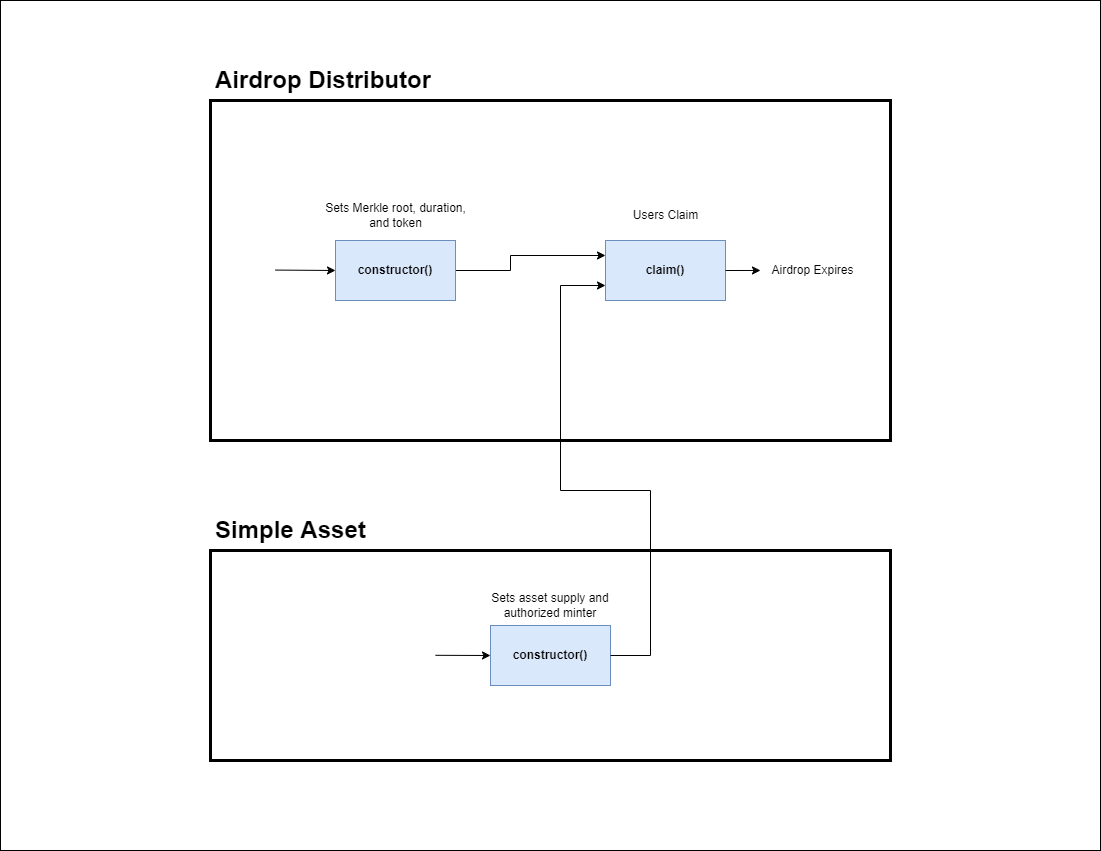

The diagram above was exported from draw.io. Its source (the exported page's mxGraphModel, read from the mxfile embedded in the PNG):
<mxGraphModel dx="2254" dy="859" grid="1" gridSize="10" guides="1" tooltips="1" connect="1" arrows="1" fold="1" page="1" pageScale="1" pageWidth="1100" pageHeight="850" math="0" shadow="0">
  <root>
    <mxCell id="0" />
    <mxCell id="1" parent="0" />
    <mxCell id="x7GLTjDLDkKanuYoyaqk-33" value="" style="rounded=0;whiteSpace=wrap;html=1;strokeColor=#000000;strokeWidth=1;fontFamily=Helvetica;fontSize=28;fontColor=default;fillColor=#FFFFFF;" parent="1" vertex="1">
      <mxGeometry width="1100" height="850" as="geometry" />
    </mxCell>
    <mxCell id="x7GLTjDLDkKanuYoyaqk-1" value="" style="whiteSpace=wrap;html=1;fillColor=none;strokeWidth=3;" parent="1" vertex="1">
      <mxGeometry x="210" y="100" width="680" height="340" as="geometry" />
    </mxCell>
    <mxCell id="x7GLTjDLDkKanuYoyaqk-12" value="&lt;b&gt;claim()&lt;/b&gt;" style="whiteSpace=wrap;html=1;strokeWidth=1;fillColor=#dae8fc;strokeColor=#6c8ebf;" parent="x7GLTjDLDkKanuYoyaqk-1" vertex="1">
      <mxGeometry x="395" y="140" width="120" height="60" as="geometry" />
    </mxCell>
    <mxCell id="x7GLTjDLDkKanuYoyaqk-11" value="" style="endArrow=classic;html=1;entryX=0;entryY=0.25;entryDx=0;entryDy=0;exitX=1;exitY=0.5;exitDx=0;exitDy=0;rounded=0;strokeColor=default;jumpStyle=none;" parent="x7GLTjDLDkKanuYoyaqk-1" source="x7GLTjDLDkKanuYoyaqk-6" target="x7GLTjDLDkKanuYoyaqk-12" edge="1">
      <mxGeometry width="50" height="50" relative="1" as="geometry">
        <mxPoint x="295" y="169.56999999999994" as="sourcePoint" />
        <mxPoint x="350" y="169.76" as="targetPoint" />
        <Array as="points">
          <mxPoint x="300" y="170" />
          <mxPoint x="300" y="155" />
        </Array>
      </mxGeometry>
    </mxCell>
    <mxCell id="x7GLTjDLDkKanuYoyaqk-6" value="&lt;b&gt;constructor()&lt;/b&gt;" style="whiteSpace=wrap;html=1;strokeWidth=1;fillColor=#dae8fc;strokeColor=#6c8ebf;" parent="x7GLTjDLDkKanuYoyaqk-1" vertex="1">
      <mxGeometry x="125" y="140" width="120" height="60" as="geometry" />
    </mxCell>
    <mxCell id="x7GLTjDLDkKanuYoyaqk-16" value="" style="endArrow=classic;html=1;exitX=0.178;exitY=1.022;exitDx=0;exitDy=0;exitPerimeter=0;rounded=0;" parent="x7GLTjDLDkKanuYoyaqk-1" source="x7GLTjDLDkKanuYoyaqk-12" edge="1">
      <mxGeometry width="50" height="50" relative="1" as="geometry">
        <mxPoint x="405" y="270" as="sourcePoint" />
        <mxPoint x="495" y="200" as="targetPoint" />
        <Array as="points">
          <mxPoint x="415" y="250" />
          <mxPoint x="495" y="250" />
        </Array>
      </mxGeometry>
    </mxCell>
    <mxCell id="x7GLTjDLDkKanuYoyaqk-10" value="" style="endArrow=classic;html=1;entryX=0;entryY=0.5;entryDx=0;entryDy=0;rounded=0;" parent="x7GLTjDLDkKanuYoyaqk-1" target="x7GLTjDLDkKanuYoyaqk-6" edge="1">
      <mxGeometry width="50" height="50" relative="1" as="geometry">
        <mxPoint x="65" y="169.56999999999994" as="sourcePoint" />
        <mxPoint x="120" y="169.76" as="targetPoint" />
      </mxGeometry>
    </mxCell>
    <mxCell id="x7GLTjDLDkKanuYoyaqk-18" value="Users Claim" style="text;html=1;strokeColor=none;fillColor=none;align=center;verticalAlign=middle;whiteSpace=wrap;strokeWidth=1;" parent="x7GLTjDLDkKanuYoyaqk-1" vertex="1">
      <mxGeometry x="397.5" y="100" width="115" height="30" as="geometry" />
    </mxCell>
    <mxCell id="x7GLTjDLDkKanuYoyaqk-19" value="Sets Merkle root, duration, and token" style="text;html=1;strokeColor=none;fillColor=none;align=center;verticalAlign=middle;whiteSpace=wrap;strokeWidth=1;" parent="x7GLTjDLDkKanuYoyaqk-1" vertex="1">
      <mxGeometry x="112.5" y="100" width="145" height="30" as="geometry" />
    </mxCell>
    <mxCell id="x7GLTjDLDkKanuYoyaqk-2" value="" style="whiteSpace=wrap;html=1;fillColor=none;strokeWidth=3;" parent="1" vertex="1">
      <mxGeometry x="210" y="550" width="680" height="210" as="geometry" />
    </mxCell>
    <mxCell id="x7GLTjDLDkKanuYoyaqk-4" value="&lt;h1&gt;Airdrop Distributor&lt;/h1&gt;" style="text;html=1;strokeColor=none;fillColor=none;spacing=5;spacingTop=-20;whiteSpace=wrap;overflow=hidden;" parent="1" vertex="1">
      <mxGeometry x="210" y="60" width="275" height="120" as="geometry" />
    </mxCell>
    <mxCell id="x7GLTjDLDkKanuYoyaqk-5" value="&lt;h1&gt;&lt;span style=&quot;background-color: initial;&quot;&gt;Simple Token&lt;/span&gt;&lt;br&gt;&lt;/h1&gt;" style="text;html=1;strokeColor=none;fillColor=none;spacing=5;spacingTop=-20;whiteSpace=wrap;overflow=hidden;" parent="1" vertex="1">
      <mxGeometry x="210" y="510" width="190" height="120" as="geometry" />
    </mxCell>
    <mxCell id="x7GLTjDLDkKanuYoyaqk-7" value="&lt;b&gt;constructor()&lt;/b&gt;" style="whiteSpace=wrap;html=1;strokeWidth=1;fillColor=#dae8fc;strokeColor=#6c8ebf;" parent="1" vertex="1">
      <mxGeometry x="490" y="625" width="120" height="60" as="geometry" />
    </mxCell>
    <mxCell id="x7GLTjDLDkKanuYoyaqk-8" value="" style="endArrow=classic;html=1;entryX=0;entryY=0.5;entryDx=0;entryDy=0;rounded=0;" parent="1" target="x7GLTjDLDkKanuYoyaqk-7" edge="1">
      <mxGeometry width="50" height="50" relative="1" as="geometry">
        <mxPoint x="435" y="654.81" as="sourcePoint" />
        <mxPoint x="485" y="654.81" as="targetPoint" />
      </mxGeometry>
    </mxCell>
    <mxCell id="x7GLTjDLDkKanuYoyaqk-17" value="Airdrop Expires" style="text;html=1;strokeColor=none;fillColor=none;align=center;verticalAlign=middle;whiteSpace=wrap;strokeWidth=1;" parent="1" vertex="1">
      <mxGeometry x="760" y="254.96000000000004" width="105" height="30" as="geometry" />
    </mxCell>
    <mxCell id="x7GLTjDLDkKanuYoyaqk-14" value="" style="endArrow=classic;html=1;entryX=0;entryY=0.5;entryDx=0;entryDy=0;exitX=1;exitY=0.5;exitDx=0;exitDy=0;rounded=0;" parent="1" source="x7GLTjDLDkKanuYoyaqk-12" target="x7GLTjDLDkKanuYoyaqk-17" edge="1">
      <mxGeometry width="50" height="50" relative="1" as="geometry">
        <mxPoint x="735.0000000000002" y="269.77" as="sourcePoint" />
        <mxPoint x="790.0000000000002" y="269.96000000000004" as="targetPoint" />
      </mxGeometry>
    </mxCell>
    <mxCell id="x7GLTjDLDkKanuYoyaqk-20" value="Sets token supply and authorized minter" style="text;html=1;strokeColor=none;fillColor=none;align=center;verticalAlign=middle;whiteSpace=wrap;strokeWidth=1;" parent="1" vertex="1">
      <mxGeometry x="485" y="590" width="130" height="30" as="geometry" />
    </mxCell>
    <mxCell id="x7GLTjDLDkKanuYoyaqk-21" value="" style="endArrow=classic;html=1;rounded=0;labelBackgroundColor=default;strokeColor=default;fontFamily=Helvetica;fontSize=11;fontColor=default;shape=connector;jumpStyle=none;exitX=1;exitY=0.5;exitDx=0;exitDy=0;entryX=0;entryY=0.75;entryDx=0;entryDy=0;" parent="1" source="x7GLTjDLDkKanuYoyaqk-7" target="x7GLTjDLDkKanuYoyaqk-12" edge="1">
      <mxGeometry width="50" height="50" relative="1" as="geometry">
        <mxPoint x="380" y="510" as="sourcePoint" />
        <mxPoint x="430" y="460" as="targetPoint" />
        <Array as="points">
          <mxPoint x="650" y="655" />
          <mxPoint x="650" y="490" />
          <mxPoint x="560" y="490" />
          <mxPoint x="560" y="285" />
        </Array>
      </mxGeometry>
    </mxCell>
    <mxCell id="3POwBq6B_tEi08wRfvDp-1" value="" style="rounded=0;whiteSpace=wrap;html=1;strokeColor=#000000;strokeWidth=1;fontFamily=Helvetica;fontSize=28;fontColor=default;fillColor=#FFFFFF;" parent="1" vertex="1">
      <mxGeometry width="1100" height="850" as="geometry" />
    </mxCell>
    <mxCell id="3POwBq6B_tEi08wRfvDp-2" value="" style="whiteSpace=wrap;html=1;fillColor=none;strokeWidth=3;" parent="1" vertex="1">
      <mxGeometry x="210" y="100" width="680" height="340" as="geometry" />
    </mxCell>
    <mxCell id="3POwBq6B_tEi08wRfvDp-3" value="&lt;b&gt;claim()&lt;/b&gt;" style="whiteSpace=wrap;html=1;strokeWidth=1;fillColor=#dae8fc;strokeColor=#6c8ebf;" parent="3POwBq6B_tEi08wRfvDp-2" vertex="1">
      <mxGeometry x="395" y="140" width="120" height="60" as="geometry" />
    </mxCell>
    <mxCell id="3POwBq6B_tEi08wRfvDp-4" value="" style="endArrow=classic;html=1;entryX=0;entryY=0.25;entryDx=0;entryDy=0;exitX=1;exitY=0.5;exitDx=0;exitDy=0;rounded=0;strokeColor=default;jumpStyle=none;" parent="3POwBq6B_tEi08wRfvDp-2" source="3POwBq6B_tEi08wRfvDp-5" target="3POwBq6B_tEi08wRfvDp-3" edge="1">
      <mxGeometry width="50" height="50" relative="1" as="geometry">
        <mxPoint x="295" y="169.56999999999994" as="sourcePoint" />
        <mxPoint x="350" y="169.76" as="targetPoint" />
        <Array as="points">
          <mxPoint x="300" y="170" />
          <mxPoint x="300" y="155" />
        </Array>
      </mxGeometry>
    </mxCell>
    <mxCell id="3POwBq6B_tEi08wRfvDp-5" value="&lt;b&gt;constructor()&lt;/b&gt;" style="whiteSpace=wrap;html=1;strokeWidth=1;fillColor=#dae8fc;strokeColor=#6c8ebf;" parent="3POwBq6B_tEi08wRfvDp-2" vertex="1">
      <mxGeometry x="125" y="140" width="120" height="60" as="geometry" />
    </mxCell>
    <mxCell id="3POwBq6B_tEi08wRfvDp-6" value="" style="endArrow=classic;html=1;exitX=0.178;exitY=1.022;exitDx=0;exitDy=0;exitPerimeter=0;rounded=0;" parent="3POwBq6B_tEi08wRfvDp-2" source="3POwBq6B_tEi08wRfvDp-3" edge="1">
      <mxGeometry width="50" height="50" relative="1" as="geometry">
        <mxPoint x="405" y="270" as="sourcePoint" />
        <mxPoint x="495" y="200" as="targetPoint" />
        <Array as="points">
          <mxPoint x="415" y="250" />
          <mxPoint x="495" y="250" />
        </Array>
      </mxGeometry>
    </mxCell>
    <mxCell id="3POwBq6B_tEi08wRfvDp-7" value="" style="endArrow=classic;html=1;entryX=0;entryY=0.5;entryDx=0;entryDy=0;rounded=0;" parent="3POwBq6B_tEi08wRfvDp-2" target="3POwBq6B_tEi08wRfvDp-5" edge="1">
      <mxGeometry width="50" height="50" relative="1" as="geometry">
        <mxPoint x="65" y="169.56999999999994" as="sourcePoint" />
        <mxPoint x="120" y="169.76" as="targetPoint" />
      </mxGeometry>
    </mxCell>
    <mxCell id="3POwBq6B_tEi08wRfvDp-8" value="Users Claim" style="text;html=1;strokeColor=none;fillColor=none;align=center;verticalAlign=middle;whiteSpace=wrap;strokeWidth=1;" parent="3POwBq6B_tEi08wRfvDp-2" vertex="1">
      <mxGeometry x="397.5" y="100" width="115" height="30" as="geometry" />
    </mxCell>
    <mxCell id="3POwBq6B_tEi08wRfvDp-9" value="Sets Merkle root, duration, and token" style="text;html=1;strokeColor=none;fillColor=none;align=center;verticalAlign=middle;whiteSpace=wrap;strokeWidth=1;" parent="3POwBq6B_tEi08wRfvDp-2" vertex="1">
      <mxGeometry x="112.5" y="100" width="145" height="30" as="geometry" />
    </mxCell>
    <mxCell id="3POwBq6B_tEi08wRfvDp-10" value="" style="whiteSpace=wrap;html=1;fillColor=none;strokeWidth=3;" parent="1" vertex="1">
      <mxGeometry x="210" y="550" width="680" height="210" as="geometry" />
    </mxCell>
    <mxCell id="3POwBq6B_tEi08wRfvDp-11" value="&lt;h1&gt;Airdrop Distributor&lt;/h1&gt;" style="text;html=1;strokeColor=none;fillColor=none;spacing=5;spacingTop=-20;whiteSpace=wrap;overflow=hidden;" parent="1" vertex="1">
      <mxGeometry x="210" y="60" width="275" height="120" as="geometry" />
    </mxCell>
    <mxCell id="3POwBq6B_tEi08wRfvDp-12" value="&lt;h1&gt;&lt;span style=&quot;background-color: initial;&quot;&gt;Simple Token&lt;/span&gt;&lt;br&gt;&lt;/h1&gt;" style="text;html=1;strokeColor=none;fillColor=none;spacing=5;spacingTop=-20;whiteSpace=wrap;overflow=hidden;" parent="1" vertex="1">
      <mxGeometry x="210" y="510" width="190" height="120" as="geometry" />
    </mxCell>
    <mxCell id="3POwBq6B_tEi08wRfvDp-13" value="&lt;b&gt;constructor()&lt;/b&gt;" style="whiteSpace=wrap;html=1;strokeWidth=1;fillColor=#dae8fc;strokeColor=#6c8ebf;" parent="1" vertex="1">
      <mxGeometry x="490" y="625" width="120" height="60" as="geometry" />
    </mxCell>
    <mxCell id="3POwBq6B_tEi08wRfvDp-14" value="" style="endArrow=classic;html=1;entryX=0;entryY=0.5;entryDx=0;entryDy=0;rounded=0;" parent="1" target="3POwBq6B_tEi08wRfvDp-13" edge="1">
      <mxGeometry width="50" height="50" relative="1" as="geometry">
        <mxPoint x="435" y="654.81" as="sourcePoint" />
        <mxPoint x="485" y="654.81" as="targetPoint" />
      </mxGeometry>
    </mxCell>
    <mxCell id="3POwBq6B_tEi08wRfvDp-15" value="Airdrop Expires" style="text;html=1;strokeColor=none;fillColor=none;align=center;verticalAlign=middle;whiteSpace=wrap;strokeWidth=1;" parent="1" vertex="1">
      <mxGeometry x="760" y="254.96000000000004" width="105" height="30" as="geometry" />
    </mxCell>
    <mxCell id="3POwBq6B_tEi08wRfvDp-16" value="" style="endArrow=classic;html=1;entryX=0;entryY=0.5;entryDx=0;entryDy=0;exitX=1;exitY=0.5;exitDx=0;exitDy=0;rounded=0;" parent="1" source="3POwBq6B_tEi08wRfvDp-3" target="3POwBq6B_tEi08wRfvDp-15" edge="1">
      <mxGeometry width="50" height="50" relative="1" as="geometry">
        <mxPoint x="735.0000000000002" y="269.77" as="sourcePoint" />
        <mxPoint x="790.0000000000002" y="269.96000000000004" as="targetPoint" />
      </mxGeometry>
    </mxCell>
    <mxCell id="3POwBq6B_tEi08wRfvDp-17" value="Sets token supply and authorized minter" style="text;html=1;strokeColor=none;fillColor=none;align=center;verticalAlign=middle;whiteSpace=wrap;strokeWidth=1;" parent="1" vertex="1">
      <mxGeometry x="485" y="590" width="130" height="30" as="geometry" />
    </mxCell>
    <mxCell id="3POwBq6B_tEi08wRfvDp-18" value="" style="endArrow=classic;html=1;rounded=0;labelBackgroundColor=default;strokeColor=default;fontFamily=Helvetica;fontSize=11;fontColor=default;shape=connector;jumpStyle=none;exitX=1;exitY=0.5;exitDx=0;exitDy=0;entryX=0;entryY=0.75;entryDx=0;entryDy=0;" parent="1" source="3POwBq6B_tEi08wRfvDp-13" target="3POwBq6B_tEi08wRfvDp-3" edge="1">
      <mxGeometry width="50" height="50" relative="1" as="geometry">
        <mxPoint x="380" y="510" as="sourcePoint" />
        <mxPoint x="430" y="460" as="targetPoint" />
        <Array as="points">
          <mxPoint x="650" y="655" />
          <mxPoint x="650" y="490" />
          <mxPoint x="560" y="490" />
          <mxPoint x="560" y="285" />
        </Array>
      </mxGeometry>
    </mxCell>
    <mxCell id="3POwBq6B_tEi08wRfvDp-19" value="" style="rounded=0;whiteSpace=wrap;html=1;strokeColor=#000000;strokeWidth=1;fontFamily=Helvetica;fontSize=28;fontColor=default;fillColor=#FFFFFF;" parent="1" vertex="1">
      <mxGeometry width="1100" height="850" as="geometry" />
    </mxCell>
    <mxCell id="3POwBq6B_tEi08wRfvDp-20" value="" style="whiteSpace=wrap;html=1;fillColor=none;strokeWidth=3;" parent="1" vertex="1">
      <mxGeometry x="210" y="100" width="680" height="340" as="geometry" />
    </mxCell>
    <mxCell id="3POwBq6B_tEi08wRfvDp-21" value="&lt;b&gt;claim()&lt;/b&gt;" style="whiteSpace=wrap;html=1;strokeWidth=1;fillColor=#dae8fc;strokeColor=#6c8ebf;" parent="3POwBq6B_tEi08wRfvDp-20" vertex="1">
      <mxGeometry x="395" y="140" width="120" height="60" as="geometry" />
    </mxCell>
    <mxCell id="3POwBq6B_tEi08wRfvDp-22" value="" style="endArrow=classic;html=1;entryX=0;entryY=0.25;entryDx=0;entryDy=0;exitX=1;exitY=0.5;exitDx=0;exitDy=0;rounded=0;strokeColor=default;jumpStyle=none;" parent="3POwBq6B_tEi08wRfvDp-20" source="3POwBq6B_tEi08wRfvDp-23" target="3POwBq6B_tEi08wRfvDp-21" edge="1">
      <mxGeometry width="50" height="50" relative="1" as="geometry">
        <mxPoint x="295" y="169.56999999999994" as="sourcePoint" />
        <mxPoint x="350" y="169.76" as="targetPoint" />
        <Array as="points">
          <mxPoint x="300" y="170" />
          <mxPoint x="300" y="155" />
        </Array>
      </mxGeometry>
    </mxCell>
    <mxCell id="3POwBq6B_tEi08wRfvDp-23" value="&lt;b&gt;constructor()&lt;/b&gt;" style="whiteSpace=wrap;html=1;strokeWidth=1;fillColor=#dae8fc;strokeColor=#6c8ebf;" parent="3POwBq6B_tEi08wRfvDp-20" vertex="1">
      <mxGeometry x="125" y="140" width="120" height="60" as="geometry" />
    </mxCell>
    <mxCell id="3POwBq6B_tEi08wRfvDp-25" value="" style="endArrow=classic;html=1;entryX=0;entryY=0.5;entryDx=0;entryDy=0;rounded=0;" parent="3POwBq6B_tEi08wRfvDp-20" target="3POwBq6B_tEi08wRfvDp-23" edge="1">
      <mxGeometry width="50" height="50" relative="1" as="geometry">
        <mxPoint x="65" y="169.56999999999994" as="sourcePoint" />
        <mxPoint x="120" y="169.76" as="targetPoint" />
      </mxGeometry>
    </mxCell>
    <mxCell id="3POwBq6B_tEi08wRfvDp-26" value="Users Claim" style="text;html=1;strokeColor=none;fillColor=none;align=center;verticalAlign=middle;whiteSpace=wrap;strokeWidth=1;" parent="3POwBq6B_tEi08wRfvDp-20" vertex="1">
      <mxGeometry x="397.5" y="100" width="115" height="30" as="geometry" />
    </mxCell>
    <mxCell id="3POwBq6B_tEi08wRfvDp-27" value="Sets Merkle root, duration, and token" style="text;html=1;strokeColor=none;fillColor=none;align=center;verticalAlign=middle;whiteSpace=wrap;strokeWidth=1;" parent="3POwBq6B_tEi08wRfvDp-20" vertex="1">
      <mxGeometry x="112.5" y="100" width="145" height="30" as="geometry" />
    </mxCell>
    <mxCell id="3POwBq6B_tEi08wRfvDp-28" value="" style="whiteSpace=wrap;html=1;fillColor=none;strokeWidth=3;" parent="1" vertex="1">
      <mxGeometry x="210" y="550" width="680" height="210" as="geometry" />
    </mxCell>
    <mxCell id="3POwBq6B_tEi08wRfvDp-29" value="&lt;h1&gt;Airdrop Distributor&lt;/h1&gt;" style="text;html=1;strokeColor=none;fillColor=none;spacing=5;spacingTop=-20;whiteSpace=wrap;overflow=hidden;" parent="1" vertex="1">
      <mxGeometry x="210" y="60" width="275" height="120" as="geometry" />
    </mxCell>
    <mxCell id="3POwBq6B_tEi08wRfvDp-30" value="&lt;h1&gt;&lt;span style=&quot;background-color: initial;&quot;&gt;Simple Asset&lt;/span&gt;&lt;br&gt;&lt;/h1&gt;" style="text;html=1;strokeColor=none;fillColor=none;spacing=5;spacingTop=-20;whiteSpace=wrap;overflow=hidden;" parent="1" vertex="1">
      <mxGeometry x="210" y="510" width="190" height="120" as="geometry" />
    </mxCell>
    <mxCell id="3POwBq6B_tEi08wRfvDp-31" value="&lt;b&gt;constructor()&lt;/b&gt;" style="whiteSpace=wrap;html=1;strokeWidth=1;fillColor=#dae8fc;strokeColor=#6c8ebf;" parent="1" vertex="1">
      <mxGeometry x="490" y="625" width="120" height="60" as="geometry" />
    </mxCell>
    <mxCell id="3POwBq6B_tEi08wRfvDp-32" value="" style="endArrow=classic;html=1;entryX=0;entryY=0.5;entryDx=0;entryDy=0;rounded=0;" parent="1" target="3POwBq6B_tEi08wRfvDp-31" edge="1">
      <mxGeometry width="50" height="50" relative="1" as="geometry">
        <mxPoint x="435" y="654.81" as="sourcePoint" />
        <mxPoint x="485" y="654.81" as="targetPoint" />
      </mxGeometry>
    </mxCell>
    <mxCell id="3POwBq6B_tEi08wRfvDp-33" value="Airdrop Expires" style="text;html=1;strokeColor=none;fillColor=none;align=center;verticalAlign=middle;whiteSpace=wrap;strokeWidth=1;" parent="1" vertex="1">
      <mxGeometry x="760" y="254.96000000000004" width="105" height="30" as="geometry" />
    </mxCell>
    <mxCell id="3POwBq6B_tEi08wRfvDp-34" value="" style="endArrow=classic;html=1;entryX=0;entryY=0.5;entryDx=0;entryDy=0;exitX=1;exitY=0.5;exitDx=0;exitDy=0;rounded=0;" parent="1" source="3POwBq6B_tEi08wRfvDp-21" target="3POwBq6B_tEi08wRfvDp-33" edge="1">
      <mxGeometry width="50" height="50" relative="1" as="geometry">
        <mxPoint x="735.0000000000002" y="269.77" as="sourcePoint" />
        <mxPoint x="790.0000000000002" y="269.96000000000004" as="targetPoint" />
      </mxGeometry>
    </mxCell>
    <mxCell id="3POwBq6B_tEi08wRfvDp-35" value="Sets asset supply and authorized minter" style="text;html=1;strokeColor=none;fillColor=none;align=center;verticalAlign=middle;whiteSpace=wrap;strokeWidth=1;" parent="1" vertex="1">
      <mxGeometry x="485" y="590" width="130" height="30" as="geometry" />
    </mxCell>
    <mxCell id="3POwBq6B_tEi08wRfvDp-36" value="" style="endArrow=classic;html=1;rounded=0;labelBackgroundColor=default;strokeColor=default;fontFamily=Helvetica;fontSize=11;fontColor=default;shape=connector;jumpStyle=none;exitX=1;exitY=0.5;exitDx=0;exitDy=0;entryX=0;entryY=0.75;entryDx=0;entryDy=0;" parent="1" source="3POwBq6B_tEi08wRfvDp-31" target="3POwBq6B_tEi08wRfvDp-21" edge="1">
      <mxGeometry width="50" height="50" relative="1" as="geometry">
        <mxPoint x="380" y="510" as="sourcePoint" />
        <mxPoint x="430" y="460" as="targetPoint" />
        <Array as="points">
          <mxPoint x="650" y="655" />
          <mxPoint x="650" y="490" />
          <mxPoint x="560" y="490" />
          <mxPoint x="560" y="285" />
        </Array>
      </mxGeometry>
    </mxCell>
  </root>
</mxGraphModel>